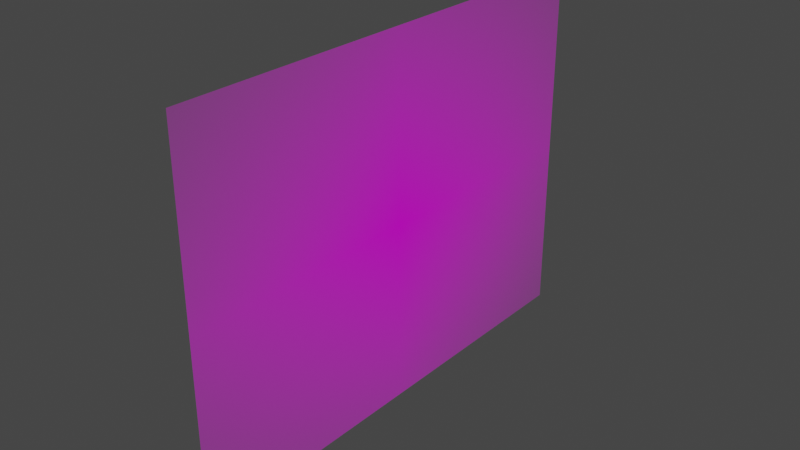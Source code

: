 # Source: 94304.blend  (saved by Blender 3.3.6; exported with 4.5.12 LTS)
import bpy
from mathutils import Matrix  # noqa: F401  (used for matrix-valued properties, if any)

bpy.ops.wm.read_factory_settings(use_empty=True)
scene = bpy.context.scene
scene.name = 'Scene'

# ---- collections
col_collection = bpy.data.collections.new('Collection'); scene.collection.children.link(col_collection)

# ---- images (referenced by path relative to the original .blend; pixels are not part of the script)
import os
ASSET_DIR = os.environ.get("B2B_ASSET_DIR", "")  # directory of the original .blend (textures are referenced by path, not embedded)
HERE = os.path.dirname(os.path.abspath(__file__))  # packed textures are extracted next to this script under _unpacked/

def load_image(name, relpath, width, height, colorspace="sRGB"):
    """Load a texture the original file referenced (path relative to the .blend, or extracted next to this script)."""
    p = next((c for c in (os.path.join(HERE, relpath), os.path.join(ASSET_DIR, relpath)) if relpath and os.path.exists(c)), "")
    if p:
        img = bpy.data.images.load(p, check_existing=True)
        img.name = name
    else:  # same state as the original file: an image datablock whose file is absent (Cycles renders it pink)
        img = bpy.data.images.new(name, width, height)
        img.source = "FILE"
        img.filepath = "//" + (relpath or name)
    img.colorspace_settings.name = colorspace
    return img
img_texture_140_1_png = load_image('TEXTURE.140_1.png', 'TEXTURE.140_1.png', 1024, 1024, 'sRGB')

# ---- materials (node trees are filled in below, after node groups)
mat_texture_140_1 = bpy.data.materials.new('TEXTURE.140_1')
mat_texture_140_1.surface_render_method = 'BLENDED'
mat_texture_140_1.blend_method = 'BLEND'
mat_texture_140_1.use_transparent_shadow = False

# ---- material node trees
mat_texture_140_1.use_nodes = True; mat_texture_140_1.node_tree.nodes.clear()
_N = mat_texture_140_1.node_tree.nodes; _L = mat_texture_140_1.node_tree.links
n0 = _N.new('ShaderNodeOutputMaterial'); n0.name = 'Material Output'; n0.location = (300, 300)
n1 = _N.new('ShaderNodeTexImage'); n1.name = 'Image Texture'; n1.location = (-200, 300)
n1.image = img_texture_140_1_png
n1.extension = 'CLIP'
n2 = _N.new('ShaderNodeBsdfPrincipled'); n2.name = 'Principled BSDF'; n2.location = (0, 300)
n2.distribution = 'GGX'
n2.subsurface_method = 'RANDOM_WALK_SKIN'
n2.inputs[3].default_value = 1.45
n2.inputs[27].default_value = (0.0, 0.0, 0.0, 1.0)
n2.inputs[28].default_value = 1.0
_L.new(n1.outputs[0], n2.inputs[0])
_L.new(n1.outputs[1], n2.inputs[4])
_L.new(n2.outputs[0], n0.inputs[0])
n0.is_active_output = True

# ---- world
world_world = bpy.data.worlds.new('World'); scene.world = world_world
world_world.use_nodes = True; world_world.node_tree.nodes.clear()
_N = world_world.node_tree.nodes; _L = world_world.node_tree.links
n0 = _N.new('ShaderNodeOutputWorld'); n0.name = 'World Output'; n0.location = (300, 300)
n1 = _N.new('ShaderNodeBackground'); n1.name = 'Background'; n1.location = (10, 300)
n1.inputs[0].default_value = (0.05088, 0.05088, 0.05088, 1.0)
_L.new(n1.outputs[0], n0.inputs[0])
n0.is_active_output = True
world_world.color = (0.05088, 0.05088, 0.05088)
world_world.use_sun_shadow = False
world_world.sun_shadow_jitter_overblur = 0.0

# ---- meshes
me_texture_140_1 = bpy.data.meshes.new('TEXTURE.140_1')
me_texture_140_1.from_pydata([(1.646e-08, -1.05, 0.7906), (-1.646e-08, -1.05, -0.7906), (1.646e-08, 1.05, 0.7906), (-1.646e-08, 1.05, -0.7906)], [], [(0, 1, 3, 2)])
_uv = me_texture_140_1.uv_layers.new(name='UVMap')
_uv.uv.foreach_set('vector', [0.0, 0.0, 1.0, 0.0, 1.0, 1.0, 0.0, 1.0])
me_texture_140_1.materials.append(mat_texture_140_1)
me_texture_140_1.update()

# ---- objects
ob_texture_140_1 = bpy.data.objects.new('TEXTURE.140_1', me_texture_140_1)

# ---- transforms, parenting, visibility, modifiers, constraints
ob_texture_140_1.location = (0.0, 0.0, 0.0)

# ---- collection membership
col_collection.objects.link(ob_texture_140_1)

# ---- scene / render settings (as saved in the file)
scene.frame_start = 1; scene.frame_end = 250; scene.frame_set(1)
scene.render.engine = 'BLENDER_EEVEE_NEXT'
scene.cycles.sampling_pattern = 'TABULATED_SOBOL'
scene.cycles.use_light_tree = False
scene.view_settings.view_transform = 'Filmic'
bpy.context.view_layer.update()

# ---- added for rendering (the .blend has no active camera and no usable light): camera, sun
cam_auto = bpy.data.cameras.new('AutoCamera')
cam_auto.lens = 50.0
cam_auto.sensor_width = 36.0
cam_auto.clip_end = 1000.0
ob_auto_camera = bpy.data.objects.new('AutoCamera', cam_auto)
scene.collection.objects.link(ob_auto_camera)
ob_auto_camera.location = (2.43215, -2.91858, 1.94572)
ob_auto_camera.rotation_euler = (1.09748, -7.21219e-08, 0.694738)
scene.camera = ob_auto_camera
light_auto_sun = bpy.data.lights.new('AutoSun', 'SUN')
light_auto_sun.energy = 3.0
light_auto_sun.angle = 0.0523599
ob_auto_sun = bpy.data.objects.new('AutoSun', light_auto_sun)
scene.collection.objects.link(ob_auto_sun)
ob_auto_sun.rotation_euler = (0.872665, 0.174533, 0.523599)
bpy.context.view_layer.update()
